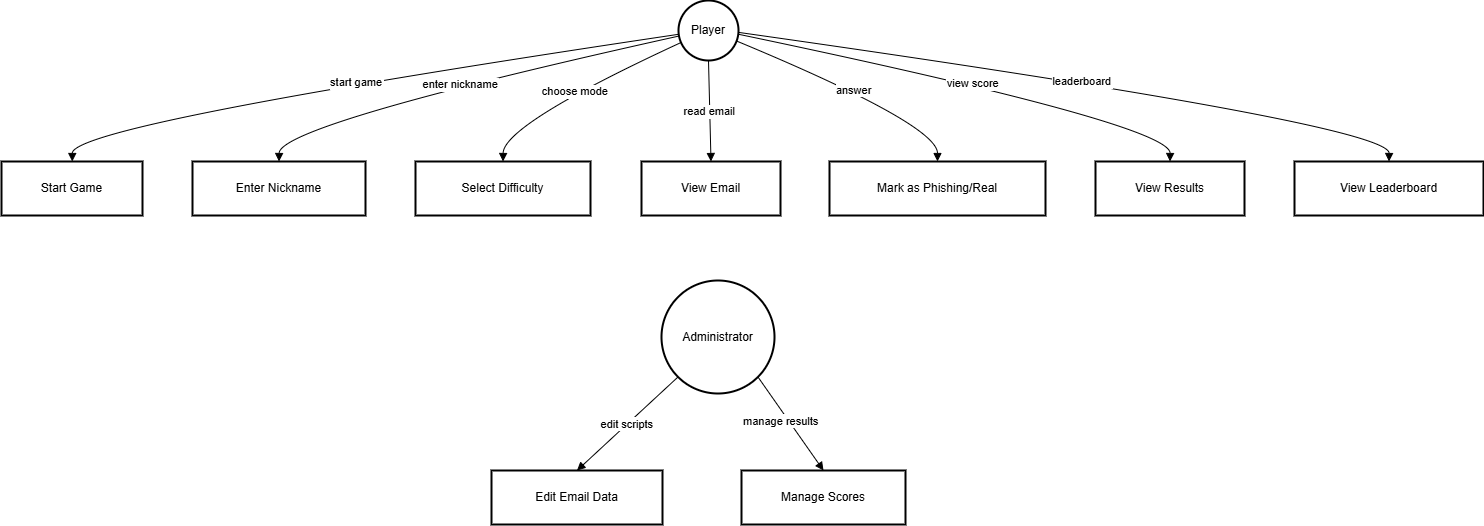

The diagram above was exported from draw.io. Its source (the exported page's mxGraphModel, read from the mxfile embedded in the PNG):
<mxGraphModel dx="1864" dy="758" grid="1" gridSize="10" guides="1" tooltips="1" connect="1" arrows="1" fold="1" page="1" pageScale="1" pageWidth="827" pageHeight="1169" math="0" shadow="0">
  <root>
    <mxCell id="0" />
    <mxCell id="1" parent="0" />
    <mxCell id="hLf-hRJUlXiI_p5SQs0E-1" parent="1" style="whiteSpace=wrap;strokeWidth=2;" value="Enter Nickname" vertex="1">
      <mxGeometry height="54" width="173" x="551" y="361" as="geometry" />
    </mxCell>
    <mxCell id="hLf-hRJUlXiI_p5SQs0E-2" parent="1" style="whiteSpace=wrap;strokeWidth=2;" value="Select Difficulty" vertex="1">
      <mxGeometry height="54" width="175" x="774" y="361" as="geometry" />
    </mxCell>
    <mxCell id="hLf-hRJUlXiI_p5SQs0E-3" parent="1" style="whiteSpace=wrap;strokeWidth=2;" value="View Email" vertex="1">
      <mxGeometry height="54" width="139" x="1000" y="361" as="geometry" />
    </mxCell>
    <mxCell id="hLf-hRJUlXiI_p5SQs0E-4" parent="1" style="whiteSpace=wrap;strokeWidth=2;" value="Mark as Phishing/Real" vertex="1">
      <mxGeometry height="54" width="216" x="1188" y="361" as="geometry" />
    </mxCell>
    <mxCell id="hLf-hRJUlXiI_p5SQs0E-5" parent="1" style="whiteSpace=wrap;strokeWidth=2;" value="View Results" vertex="1">
      <mxGeometry height="54" width="149" x="1454" y="361" as="geometry" />
    </mxCell>
    <mxCell id="hLf-hRJUlXiI_p5SQs0E-6" parent="1" style="whiteSpace=wrap;strokeWidth=2;" value="View Leaderboard" vertex="1">
      <mxGeometry height="54" width="189" x="1653" y="361" as="geometry" />
    </mxCell>
    <mxCell id="hLf-hRJUlXiI_p5SQs0E-7" edge="1" parent="1" style="curved=1;startArrow=none;endArrow=block;exitX=0;exitY=0.57;entryX=0.5;entryY=0;rounded=0;" value="start game">
      <mxGeometry relative="1" as="geometry">
        <Array as="points">
          <mxPoint x="430.76" y="324" />
        </Array>
        <mxPoint x="1037.0035500594242" y="233.814929479561" as="sourcePoint" />
        <mxPoint x="430.76" y="361" as="targetPoint" />
      </mxGeometry>
    </mxCell>
    <mxCell id="hLf-hRJUlXiI_p5SQs0E-8" edge="1" parent="1" source="hLf-hRJUlXiI_p5SQs0E-14" style="curved=1;startArrow=none;endArrow=block;exitX=0;exitY=0.6;entryX=0.5;entryY=0;rounded=0;" target="hLf-hRJUlXiI_p5SQs0E-1" value="enter nickname">
      <mxGeometry relative="1" as="geometry">
        <Array as="points">
          <mxPoint x="638" y="324" />
        </Array>
      </mxGeometry>
    </mxCell>
    <mxCell id="hLf-hRJUlXiI_p5SQs0E-9" edge="1" parent="1" source="hLf-hRJUlXiI_p5SQs0E-14" style="curved=1;startArrow=none;endArrow=block;exitX=0;exitY=0.72;entryX=0.5;entryY=0;rounded=0;" target="hLf-hRJUlXiI_p5SQs0E-2" value="choose mode">
      <mxGeometry relative="1" as="geometry">
        <Array as="points">
          <mxPoint x="862" y="324" />
        </Array>
      </mxGeometry>
    </mxCell>
    <mxCell id="hLf-hRJUlXiI_p5SQs0E-10" edge="1" parent="1" source="hLf-hRJUlXiI_p5SQs0E-14" style="curved=1;startArrow=none;endArrow=block;exitX=0.5;exitY=0.99;entryX=0.5;entryY=0;rounded=0;" target="hLf-hRJUlXiI_p5SQs0E-3" value="read email">
      <mxGeometry relative="1" as="geometry">
        <Array as="points" />
      </mxGeometry>
    </mxCell>
    <mxCell id="hLf-hRJUlXiI_p5SQs0E-11" edge="1" parent="1" source="hLf-hRJUlXiI_p5SQs0E-14" style="curved=1;startArrow=none;endArrow=block;exitX=1;exitY=0.7;entryX=0.5;entryY=0;rounded=0;" target="hLf-hRJUlXiI_p5SQs0E-4" value="answer">
      <mxGeometry relative="1" as="geometry">
        <Array as="points">
          <mxPoint x="1296" y="324" />
        </Array>
      </mxGeometry>
    </mxCell>
    <mxCell id="hLf-hRJUlXiI_p5SQs0E-12" edge="1" parent="1" source="hLf-hRJUlXiI_p5SQs0E-14" style="curved=1;startArrow=none;endArrow=block;exitX=1;exitY=0.59;entryX=0.5;entryY=0;rounded=0;" target="hLf-hRJUlXiI_p5SQs0E-5" value="view score">
      <mxGeometry relative="1" as="geometry">
        <Array as="points">
          <mxPoint x="1529" y="324" />
        </Array>
      </mxGeometry>
    </mxCell>
    <mxCell id="hLf-hRJUlXiI_p5SQs0E-13" edge="1" parent="1" source="hLf-hRJUlXiI_p5SQs0E-14" style="curved=1;startArrow=none;endArrow=block;exitX=1;exitY=0.56;entryX=0.5;entryY=0;rounded=0;" target="hLf-hRJUlXiI_p5SQs0E-6" value="leaderboard">
      <mxGeometry relative="1" as="geometry">
        <Array as="points">
          <mxPoint x="1748" y="324" />
        </Array>
      </mxGeometry>
    </mxCell>
    <mxCell id="hLf-hRJUlXiI_p5SQs0E-14" parent="1" style="ellipse;aspect=fixed;strokeWidth=2;whiteSpace=wrap;" value="Player" vertex="1">
      <mxGeometry height="60" width="60" x="1037" y="200" as="geometry" />
    </mxCell>
    <mxCell id="hLf-hRJUlXiI_p5SQs0E-15" parent="1" style="whiteSpace=wrap;strokeWidth=2;" value="Start Game" vertex="1">
      <mxGeometry height="54" width="141" x="360" y="361" as="geometry" />
    </mxCell>
    <mxCell id="hLf-hRJUlXiI_p5SQs0E-21" parent="1" style="ellipse;aspect=fixed;strokeWidth=2;whiteSpace=wrap;" value="Administrator" vertex="1">
      <mxGeometry height="113" width="113" x="1020" y="480" as="geometry" />
    </mxCell>
    <mxCell id="hLf-hRJUlXiI_p5SQs0E-22" parent="1" style="whiteSpace=wrap;strokeWidth=2;" value="Edit Email Data" vertex="1">
      <mxGeometry height="54" width="171" x="850" y="670" as="geometry" />
    </mxCell>
    <mxCell id="hLf-hRJUlXiI_p5SQs0E-23" parent="1" style="whiteSpace=wrap;strokeWidth=2;" value="Manage Scores" vertex="1">
      <mxGeometry height="54" width="164" x="1100" y="670" as="geometry" />
    </mxCell>
    <mxCell id="hLf-hRJUlXiI_p5SQs0E-24" edge="1" parent="1" source="hLf-hRJUlXiI_p5SQs0E-21" style="curved=1;startArrow=none;endArrow=block;exitX=0;exitY=1;entryX=0.5;entryY=0;rounded=0;exitDx=0;exitDy=0;" target="hLf-hRJUlXiI_p5SQs0E-22" value="edit scripts">
      <mxGeometry relative="1" as="geometry">
        <Array as="points" />
      </mxGeometry>
    </mxCell>
    <mxCell id="hLf-hRJUlXiI_p5SQs0E-25" edge="1" parent="1" source="hLf-hRJUlXiI_p5SQs0E-21" style="curved=1;startArrow=none;endArrow=block;exitX=1;exitY=1;entryX=0.5;entryY=0;rounded=0;exitDx=0;exitDy=0;" target="hLf-hRJUlXiI_p5SQs0E-23" value="manage results">
      <mxGeometry relative="1" x="-0.1389" y="-6" as="geometry">
        <mxPoint as="offset" />
        <Array as="points" />
      </mxGeometry>
    </mxCell>
  </root>
</mxGraphModel>